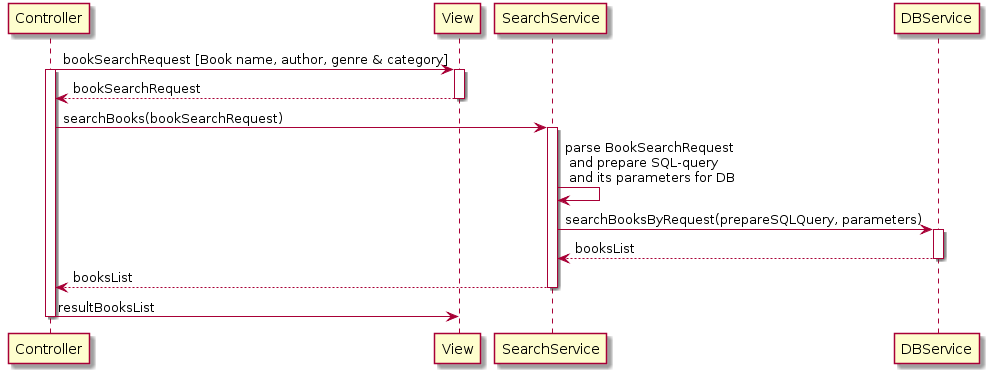

The diagram above was rendered by PlantUML. Its source (embedded in the PNG):
@startuml
participant Controller

Controller-> View: bookSearchRequest [Book name, author, genre & category]
activate Controller
activate View

View --> Controller: bookSearchRequest 
deactivate View

Controller -> SearchService: searchBooks(bookSearchRequest)
activate SearchService
SearchService -> SearchService : parse BookSearchRequest\n and prepare SQL-query\n and its parameters for DB
SearchService -> DBService: searchBooksByRequest(prepareSQLQuery, parameters)
activate DBService
DBService --> SearchService: booksList
deactivate DBService 
SearchService --> Controller: booksList
deactivate SearchService

Controller-> View: resultBooksList
deactivate Controller
deactivate View
@enduml